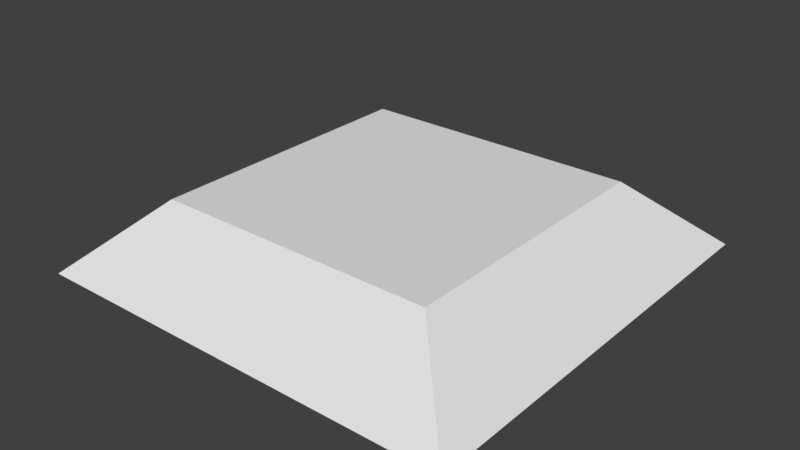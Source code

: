 # Source: base.blend  (saved by Blender 2.78.0; exported with 4.5.12 LTS)
import bpy
from mathutils import Matrix  # noqa: F401  (used for matrix-valued properties, if any)

bpy.ops.wm.read_factory_settings(use_empty=True)
scene = bpy.context.scene
scene.name = 'Scene'

# ---- collections
col_collection_1 = bpy.data.collections.new('Collection 1'); scene.collection.children.link(col_collection_1)

# ---- materials (node trees are filled in below, after node groups)
mat_material = bpy.data.materials.new('Material')
mat_material.alpha_threshold = 0.0
mat_material.use_transparent_shadow = False
mat_material.roughness = 0.5
mat_material.line_color = (0.0, 0.0, 0.0, 1.0)

# ---- material node trees

# ---- world
world_world = bpy.data.worlds.new('World'); scene.world = world_world
world_world.color = (0.05088, 0.05088, 0.05088)
world_world.use_sun_shadow = False
world_world.sun_shadow_jitter_overblur = 0.0
world_world.cycles.sampling_method = 'MANUAL'

# ---- meshes
me_cube = bpy.data.meshes.new('Cube')
me_cube.from_pydata([(1.0, 1.0, -0.114), (1.0, -1.0, -0.114), (-1.0, -1.0, -0.114), (-1.0, 1.0, -0.114), (0.6527, 0.6527, 0.2048), (0.6527, -0.6527, 0.2048), (-0.6527, -0.6527, 0.2048), (-0.6527, 0.6527, 0.2048)], [], [(0, 1, 2, 3), (4, 7, 6, 5), (0, 4, 5, 1), (1, 5, 6, 2), (2, 6, 7, 3), (4, 0, 3, 7)])
me_cube.materials.append(mat_material)
me_cube.use_remesh_preserve_volume = False
me_cube.use_remesh_preserve_attributes = False
me_cube.use_mirror_vertex_groups = False
me_cube.update()

# ---- objects
ob_base = bpy.data.objects.new('Base', me_cube)

# ---- transforms, parenting, visibility, modifiers, constraints
ob_base.location = (2.98e-08, 4.768e-07, 0.114)
ob_base.lock_rotations_4d = False
ob_base.empty_display_type = 'ARROWS'
ob_base.lineart.crease_threshold = 0.0

# ---- collection membership
col_collection_1.objects.link(ob_base)

# ---- scene / render settings (as saved in the file)
scene.frame_start = 1; scene.frame_end = 250; scene.frame_set(1)
scene.render.engine = 'BLENDER_EEVEE_NEXT'
scene.render.resolution_percentage = 50
scene.render.dither_intensity = 0.0
scene.cycles.use_denoising = False
scene.cycles.samples = 128
scene.cycles.sampling_pattern = 'TABULATED_SOBOL'
scene.cycles.light_sampling_threshold = 0.0
scene.cycles.use_adaptive_sampling = False
scene.cycles.use_light_tree = False
scene.cycles.blur_glossy = 0.0
scene.cycles.sample_clamp_indirect = 0.0
scene.view_settings.view_transform = 'Standard'
bpy.context.view_layer.update()

# ---- added for rendering (the .blend has no active camera and no usable light): camera, sun
cam_auto = bpy.data.cameras.new('AutoCamera')
cam_auto.lens = 50.0
cam_auto.sensor_width = 36.0
cam_auto.clip_end = 1000.0
ob_auto_camera = bpy.data.objects.new('AutoCamera', cam_auto)
scene.collection.objects.link(ob_auto_camera)
ob_auto_camera.location = (2.6335, -3.1602, 2.26621)
ob_auto_camera.rotation_euler = (1.09748, -7.21219e-08, 0.694738)
scene.camera = ob_auto_camera
light_auto_sun = bpy.data.lights.new('AutoSun', 'SUN')
light_auto_sun.energy = 3.0
light_auto_sun.angle = 0.0523599
ob_auto_sun = bpy.data.objects.new('AutoSun', light_auto_sun)
scene.collection.objects.link(ob_auto_sun)
ob_auto_sun.rotation_euler = (0.872665, 0.174533, 0.523599)
bpy.context.view_layer.update()
